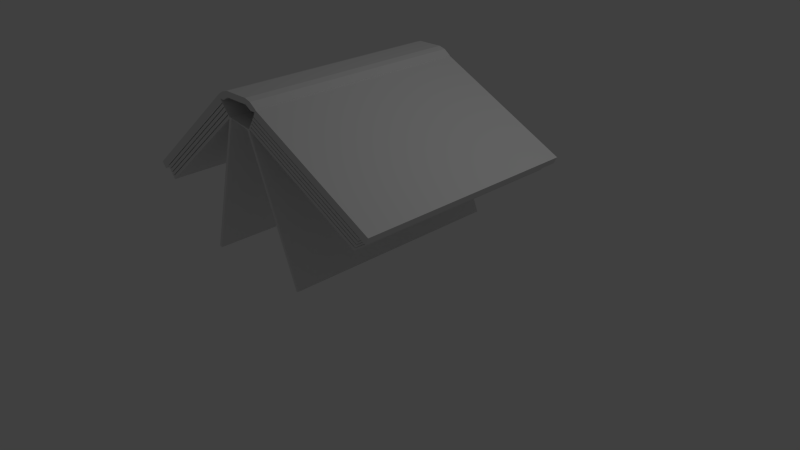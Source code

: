 # Source: model.blend  (saved by Blender 2.75.0; exported with 4.5.12 LTS)
import bpy
from mathutils import Matrix  # noqa: F401  (used for matrix-valued properties, if any)

bpy.ops.wm.read_factory_settings(use_empty=True)
scene = bpy.context.scene
scene.name = 'Scene'

# ---- collections
col_collection_1 = bpy.data.collections.new('Collection 1'); scene.collection.children.link(col_collection_1)

# ---- world
world_world = bpy.data.worlds.new('World'); scene.world = world_world
world_world.color = (0.05088, 0.05088, 0.05088)
world_world.use_sun_shadow = False
world_world.sun_shadow_jitter_overblur = 0.0
world_world.cycles.sampling_method = 'MANUAL'
world_world.cycles.sample_map_resolution = 256

# ---- cameras
cam_camera = bpy.data.cameras.new('Camera')
cam_camera.clip_end = 100.0
cam_camera.lens = 35.0
cam_camera.sensor_width = 32.0
cam_camera.sensor_height = 18.0
cam_camera.ortho_scale = 7.314
cam_camera.dof.focus_distance = 0.0
cam_camera.dof.aperture_fstop = 128.0

# ---- lights
light_lamp = bpy.data.lights.new('Lamp', 'POINT')
light_lamp.transmission_factor = 0.0
light_lamp.cutoff_distance = 30.0
light_lamp.energy = 100.0
light_lamp.shadow_buffer_clip_start = 1.001
light_lamp.shadow_soft_size = 0.1
light_lamp.shadow_maximum_resolution = 0.006
light_lamp.use_absolute_resolution = True
light_lamp.cycles.use_multiple_importance_sampling = False

# ---- meshes
me_cube_012 = bpy.data.meshes.new('Cube.012')
me_cube_012.from_pydata([(-1.914, 0.00159, -0.2878), (-1.914, 0.00159, -0.2495), (-1.914, 3.241, -0.2878), (-1.914, 3.241, -0.2495), (-0.01413, 0.00159, -0.2878), (-0.01413, 0.00159, -0.2495), (-0.01413, 3.241, -0.2878), (-0.01413, 3.241, -0.2495), (-1.914, 0.001591, -0.2382), (-1.914, 0.001591, -0.1999), (-1.914, 3.241, -0.2382), (-1.914, 3.241, -0.1999), (-0.01413, 0.00159, -0.2382), (-0.01413, 0.00159, -0.1999), (-0.01413, 3.241, -0.2382), (-0.01413, 3.241, -0.1999), (0.5165, 1.042e-05, -0.4682), (-0.03104, 1.087e-05, -0.02779), (0.5165, 3.24, -0.4682), (-0.03104, 3.24, -0.02779), (0.5402, 1.04e-05, -0.4393), (-0.0003307, 1.085e-05, 0.009766), (0.5402, 3.24, -0.4393), (-0.0003307, 3.24, 0.009766), (0.2742, 1.056e-05, -0.2095), (0.2742, 3.24, -0.2095), (0.3215, 3.24, -0.1517), (0.3215, 1.052e-05, -0.1517), (0.1374, 1.076e-05, -0.09938), (0.1374, 3.24, -0.09938), (0.1846, 3.24, -0.0416), (0.1846, 1.073e-05, -0.0416), (0.4111, 3.24, -0.3196), (0.4584, 3.24, -0.2618), (0.4584, 1.044e-05, -0.2618), (0.4111, 1.048e-05, -0.3196), (0.4481, 3.24, -0.4132), (0.5111, 3.24, -0.3361), (0.5111, 1.041e-05, -0.3361), (0.4481, 1.046e-05, -0.4132), (0.3427, 1.052e-05, -0.2646), (0.3427, 3.24, -0.2646), (0.3899, 3.24, -0.2068), (0.3899, 1.048e-05, -0.2068), (0.2058, 3.24, -0.1544), (0.253, 3.24, -0.09666), (0.253, 1.069e-05, -0.09666), (0.2058, 1.072e-05, -0.1544), (0.03741, 1.083e-05, -0.08285), (0.03741, 3.24, -0.08285), (0.1004, 3.24, -0.005807), (0.1004, 1.078e-05, -0.005807), (1.365, 0.00159, -2.246), (1.274, 0.00159, -2.287), (1.365, 3.241, -2.246), (1.274, 3.241, -2.287), (0.5329, 0.001591, -0.4418), (0.442, 0.001591, -0.483), (0.5329, 3.241, -0.4418), (0.442, 3.241, -0.483), (1.223, 0.00159, -2.201), (1.188, 0.00159, -2.217), (1.223, 3.241, -2.201), (1.188, 3.241, -2.217), (0.4329, 0.00159, -0.4871), (0.3978, 0.00159, -0.5031), (0.4329, 3.241, -0.4871), (0.3978, 3.241, -0.5031), (1.178, 0.00159, -2.222), (1.142, 0.00159, -2.238), (1.178, 3.241, -2.222), (1.142, 3.241, -2.238), (0.3874, 0.001591, -0.5078), (0.3523, 0.001591, -0.5237), (0.3874, 3.241, -0.5078), (0.3523, 3.241, -0.5237), (1.132, 0.00159, -2.242), (1.097, 0.00159, -2.258), (1.132, 3.241, -2.242), (1.097, 3.241, -2.258), (0.342, 0.001591, -0.5284), (0.3069, 0.001591, -0.5443), (0.342, 3.241, -0.5284), (0.3069, 3.241, -0.5443), (1.087, 0.00159, -2.263), (1.051, 0.00159, -2.279), (1.087, 3.241, -2.263), (1.051, 3.241, -2.279), (0.2965, 0.001591, -0.549), (0.2614, 0.001591, -0.5649), (0.2965, 3.241, -0.549), (0.2614, 3.241, -0.5649), (-0.3097, 0.001592, -2.348), (-0.3466, 0.001592, -2.337), (-0.3097, 3.241, -2.348), (-0.3466, 3.241, -2.337), (0.2501, 0.001591, -0.5474), (0.2132, 0.001591, -0.5361), (0.2501, 3.241, -0.5474), (0.2132, 3.241, -0.5361), (-1.545, 0.001592, -1.383), (-1.567, 0.001592, -1.351), (-1.545, 3.241, -1.383), (-1.567, 3.241, -1.351), (0.01483, 0.001591, -0.307), (-0.007211, 0.001591, -0.2756), (0.01483, 3.241, -0.307), (-0.007211, 3.241, -0.2756), (-2.014, 0.001592, -0.08942), (-2.014, 0.001592, 0.009772), (-2.014, 3.241, -0.08942), (-2.014, 3.241, 0.009772), (-0.01413, 0.001591, -0.08942), (-0.01413, 0.001591, 0.009773), (-0.01413, 3.241, -0.08942), (-0.01413, 3.241, 0.009773), (-1.914, 0.001591, -0.139), (-1.914, 0.001591, -0.1007), (-1.914, 3.241, -0.139), (-1.914, 3.241, -0.1007), (-0.01413, 0.001591, -0.139), (-0.01413, 0.001591, -0.1007), (-0.01413, 3.241, -0.139), (-0.01413, 3.241, -0.1007), (-1.914, 0.001591, -0.1886), (-1.914, 0.001591, -0.1503), (-1.914, 3.241, -0.1886), (-1.914, 3.241, -0.1503), (-0.01413, 0.00159, -0.1886), (-0.01413, 0.00159, -0.1503), (-0.01413, 3.241, -0.1886), (-0.01413, 3.241, -0.1503)], [], [(1, 3, 2, 0), (3, 7, 6, 2), (7, 5, 4, 6), (5, 1, 0, 4), (0, 2, 6, 4), (5, 7, 3, 1), (9, 11, 10, 8), (11, 15, 14, 10), (15, 13, 12, 14), (13, 9, 8, 12), (8, 10, 14, 12), (13, 15, 11, 9), (39, 36, 18, 16), (36, 37, 22, 18), (37, 38, 20, 22), (38, 39, 16, 20), (16, 18, 22, 20), (21, 23, 19, 17), (46, 47, 24, 27), (45, 46, 27, 26), (44, 45, 26, 25), (47, 44, 25, 24), (48, 49, 29, 28), (49, 50, 30, 29), (50, 51, 31, 30), (51, 48, 28, 31), (43, 40, 35, 34), (42, 43, 34, 33), (41, 42, 33, 32), (40, 41, 32, 35), (34, 35, 39, 38), (33, 34, 38, 37), (32, 33, 37, 36), (35, 32, 36, 39), (24, 25, 41, 40), (25, 26, 42, 41), (26, 27, 43, 42), (27, 24, 40, 43), (28, 29, 44, 47), (29, 30, 45, 44), (30, 31, 46, 45), (31, 28, 47, 46), (21, 17, 48, 51), (23, 21, 51, 50), (19, 23, 50, 49), (17, 19, 49, 48), (53, 55, 54, 52), (55, 59, 58, 54), (59, 57, 56, 58), (57, 53, 52, 56), (52, 54, 58, 56), (57, 59, 55, 53), (61, 63, 62, 60), (63, 67, 66, 62), (67, 65, 64, 66), (65, 61, 60, 64), (60, 62, 66, 64), (65, 67, 63, 61), (69, 71, 70, 68), (71, 75, 74, 70), (75, 73, 72, 74), (73, 69, 68, 72), (68, 70, 74, 72), (73, 75, 71, 69), (77, 79, 78, 76), (79, 83, 82, 78), (83, 81, 80, 82), (81, 77, 76, 80), (76, 78, 82, 80), (81, 83, 79, 77), (85, 87, 86, 84), (87, 91, 90, 86), (91, 89, 88, 90), (89, 85, 84, 88), (84, 86, 90, 88), (89, 91, 87, 85), (93, 95, 94, 92), (95, 99, 98, 94), (99, 97, 96, 98), (97, 93, 92, 96), (92, 94, 98, 96), (97, 99, 95, 93), (101, 103, 102, 100), (103, 107, 106, 102), (107, 105, 104, 106), (105, 101, 100, 104), (100, 102, 106, 104), (105, 107, 103, 101), (97, 104, 106, 99), (98, 107, 105, 96), (97, 96, 105, 104), (106, 107, 98, 99), (109, 111, 110, 108), (111, 115, 114, 110), (115, 113, 112, 114), (113, 109, 108, 112), (108, 110, 114, 112), (113, 115, 111, 109), (117, 119, 118, 116), (119, 123, 122, 118), (123, 121, 120, 122), (121, 117, 116, 120), (116, 118, 122, 120), (121, 123, 119, 117), (125, 127, 126, 124), (127, 131, 130, 126), (131, 129, 128, 130), (129, 125, 124, 128), (124, 126, 130, 128), (129, 131, 127, 125), (89, 96, 98, 91), (81, 88, 90, 83), (73, 80, 82, 75), (65, 72, 74, 67), (57, 64, 66, 59), (57, 59, 98, 96), (91, 98, 90), (90, 98, 83), (83, 98, 82), (98, 59, 66), (57, 96, 64), (74, 98, 67), (67, 98, 66), (82, 98, 75), (74, 75, 98), (5, 12, 14, 7), (96, 65, 64), (96, 72, 65), (80, 96, 81), (81, 96, 88), (88, 96, 89), (80, 73, 96), (96, 73, 72), (13, 128, 130, 15), (122, 131, 129, 120), (114, 123, 121, 112), (105, 107, 114, 112), (4, 105, 5), (5, 105, 12), (12, 105, 13), (105, 112, 120), (129, 105, 120), (13, 105, 128), (129, 128, 105), (114, 107, 122), (107, 131, 122), (107, 130, 131), (14, 107, 7), (7, 107, 6), (14, 15, 107), (107, 15, 130)])
me_cube_012.use_remesh_preserve_volume = False
me_cube_012.use_remesh_preserve_attributes = False
me_cube_012.use_mirror_vertex_groups = False
me_cube_012.update()

# ---- objects
ob_lamp = bpy.data.objects.new('Lamp', light_lamp)
ob_camera = bpy.data.objects.new('Camera', cam_camera)
ob_cube_009 = bpy.data.objects.new('Cube.009', me_cube_012)

# ---- transforms, parenting, visibility, modifiers, constraints
ob_lamp.location = (4.076, 1.005, 6.065)
ob_lamp.rotation_euler = (0.6154, 0.05522, 1.866)
ob_lamp.lock_rotations_4d = False
ob_lamp.empty_display_type = 'ARROWS'
ob_lamp.color = (0.0, 0.0, 0.0, 0.0)
ob_lamp.lineart.crease_threshold = 0.0
ob_camera.location = (7.481, -6.508, 5.505)
ob_camera.rotation_euler = (1.109, 0.01082, 0.8149)
ob_camera.lock_rotations_4d = False
ob_camera.empty_display_type = 'ARROWS'
ob_camera.color = (0.0, 0.0, 0.0, 0.0)
ob_camera.display_type = 'WIRE'
ob_camera.lineart.crease_threshold = 0.0
ob_cube_009.location = (-0.7984, -1.537, 2.463)
ob_cube_009.rotation_euler = (0.0, -0.6819, 0.0)
ob_cube_009.scale = (1.0, 0.926, 1.008)
ob_cube_009.lineart.crease_threshold = 0.0

# ---- collection membership
col_collection_1.objects.link(ob_lamp)
col_collection_1.objects.link(ob_camera)
col_collection_1.objects.link(ob_cube_009)

# ---- scene / render settings (as saved in the file)
scene.camera = ob_camera
scene.frame_start = 1; scene.frame_end = 250; scene.frame_set(2)
scene.render.engine = 'BLENDER_EEVEE_NEXT'
scene.render.resolution_percentage = 50
scene.render.dither_intensity = 0.0
scene.cycles.use_denoising = False
scene.cycles.samples = 10
scene.cycles.sampling_pattern = 'TABULATED_SOBOL'
scene.cycles.light_sampling_threshold = 0.0
scene.cycles.use_adaptive_sampling = False
scene.cycles.use_light_tree = False
scene.cycles.blur_glossy = 0.0
scene.cycles.pixel_filter_type = 'GAUSSIAN'
scene.cycles.sample_clamp_indirect = 0.0
scene.view_settings.view_transform = 'Standard'
bpy.context.view_layer.update()
